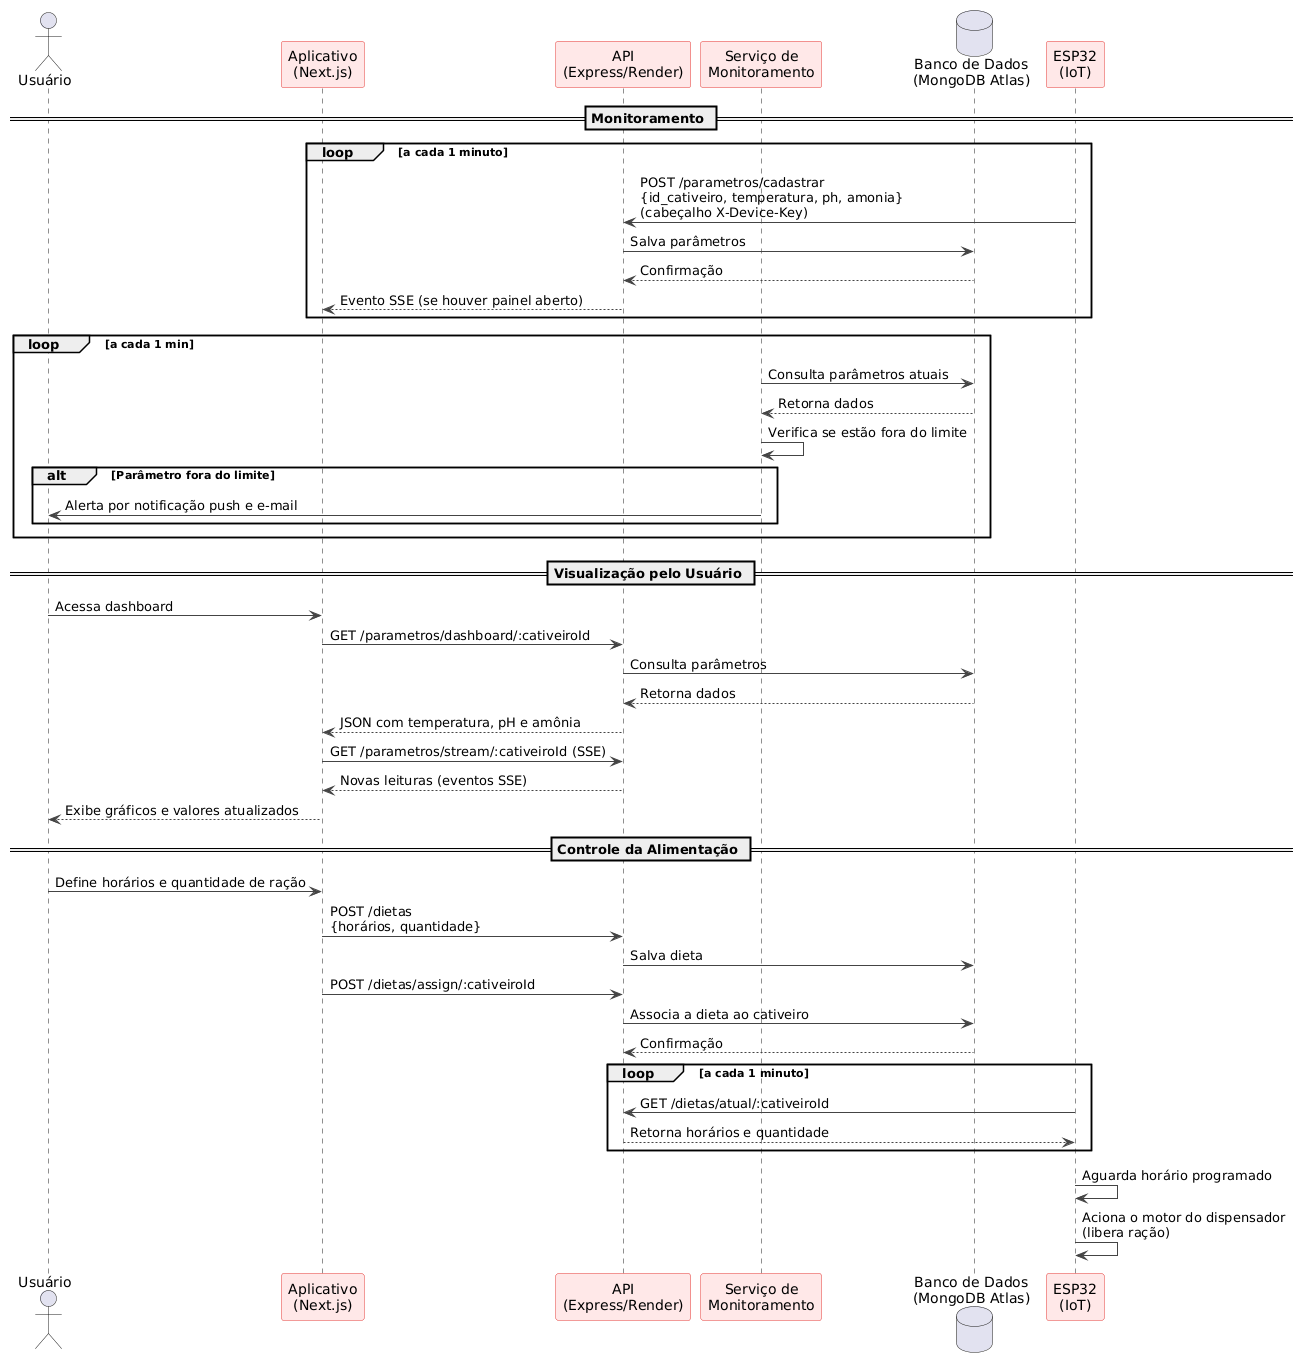

The diagram above was rendered by PlantUML. Its source (embedded in the PNG):
@startuml
skinparam shadowing false
skinparam defaultFontName Arial
skinparam ParticipantBackgroundColor #FFE8E8
skinparam ParticipantBorderColor #E53935
skinparam ArrowColor #444444

actor "Usuário" as U
participant "Aplicativo\n(Next.js)" as APP
participant "API\n(Express/Render)" as API
participant "Serviço de\nMonitoramento" as MON
database "Banco de Dados\n(MongoDB Atlas)" as DB
participant "ESP32\n(IoT)" as ESP

== Monitoramento ==
loop a cada 1 minuto
  ESP -> API : POST /parametros/cadastrar\n{id_cativeiro, temperatura, ph, amonia}\n(cabeçalho X-Device-Key)
  API -> DB : Salva parâmetros
  DB --> API : Confirmação
  API --> APP : Evento SSE (se houver painel aberto)
end

loop a cada 1 min
  MON -> DB : Consulta parâmetros atuais
  DB --> MON : Retorna dados
  MON -> MON : Verifica se estão fora do limite
  alt Parâmetro fora do limite
    MON -> U : Alerta por notificação push e e-mail
  end
end

== Visualização pelo Usuário ==
U -> APP : Acessa dashboard
APP -> API : GET /parametros/dashboard/:cativeiroId
API -> DB : Consulta parâmetros
DB --> API : Retorna dados
API --> APP : JSON com temperatura, pH e amônia
APP -> API : GET /parametros/stream/:cativeiroId (SSE)
API --> APP : Novas leituras (eventos SSE)
APP --> U : Exibe gráficos e valores atualizados

== Controle da Alimentação ==
U -> APP : Define horários e quantidade de ração
APP -> API : POST /dietas\n{horários, quantidade}
API -> DB : Salva dieta
APP -> API : POST /dietas/assign/:cativeiroId
API -> DB : Associa a dieta ao cativeiro
DB --> API : Confirmação
loop a cada 1 minuto
  ESP -> API : GET /dietas/atual/:cativeiroId
  API --> ESP : Retorna horários e quantidade
end
ESP -> ESP : Aguarda horário programado
ESP -> ESP : Aciona o motor do dispensador\n(libera ração)
' Só se existir no firmware novo:
' ESP -> API : POST /alimentacao/confirmar
' API -> U : Notificação: "Alimentação realizada"
@enduml